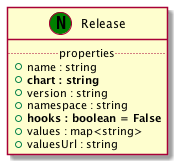

The diagram above was rendered by PlantUML. Its source (embedded in the PNG):
@startuml
set namespaceSeparator none
class "Release" as Release_NT << (N,green) >> {
.. properties ..
+name : string
+<b>chart : string
+version : string
+namespace : string
+<b>hooks : boolean = False
+values : map<string>
+valuesUrl : string
}
@enduml